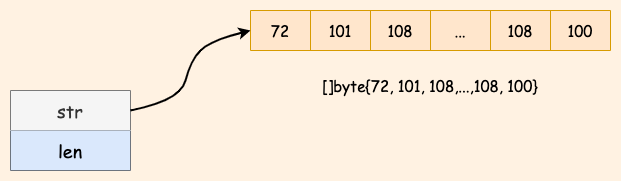

The diagram above was exported from draw.io. Its source (the exported page's mxGraphModel, read from the mxfile embedded in the PNG):
<mxGraphModel dx="1434" dy="805" grid="1" gridSize="10" guides="1" tooltips="1" connect="1" arrows="1" fold="1" page="1" pageScale="1" pageWidth="1169" pageHeight="827" background="#fff2e2" math="0" shadow="0">
  <root>
    <mxCell id="0" />
    <mxCell id="1" parent="0" />
    <mxCell id="Tzf7VT2PYR4jWi94Yynm-2" value="" style="shape=table;startSize=0;container=1;collapsible=0;childLayout=tableLayout;fontSize=15;" vertex="1" parent="1">
      <mxGeometry x="200" y="280" width="120" height="80" as="geometry" />
    </mxCell>
    <mxCell id="Tzf7VT2PYR4jWi94Yynm-3" value="" style="shape=tableRow;horizontal=0;startSize=0;swimlaneHead=0;swimlaneBody=0;strokeColor=inherit;top=0;left=0;bottom=0;right=0;collapsible=0;dropTarget=0;fillColor=none;points=[[0,0.5],[1,0.5]];portConstraint=eastwest;" vertex="1" parent="Tzf7VT2PYR4jWi94Yynm-2">
      <mxGeometry width="120" height="40" as="geometry" />
    </mxCell>
    <mxCell id="Tzf7VT2PYR4jWi94Yynm-4" value="str" style="shape=partialRectangle;html=1;whiteSpace=wrap;connectable=0;strokeColor=#666666;overflow=hidden;fillColor=#f5f5f5;top=0;left=0;bottom=0;right=0;pointerEvents=1;fontColor=#333333;fontSize=18;fontFamily=Comic Sans MS;" vertex="1" parent="Tzf7VT2PYR4jWi94Yynm-3">
      <mxGeometry width="120" height="40" as="geometry">
        <mxRectangle width="120" height="40" as="alternateBounds" />
      </mxGeometry>
    </mxCell>
    <mxCell id="Tzf7VT2PYR4jWi94Yynm-5" value="" style="shape=tableRow;horizontal=0;startSize=0;swimlaneHead=0;swimlaneBody=0;strokeColor=inherit;top=0;left=0;bottom=0;right=0;collapsible=0;dropTarget=0;fillColor=none;points=[[0,0.5],[1,0.5]];portConstraint=eastwest;" vertex="1" parent="Tzf7VT2PYR4jWi94Yynm-2">
      <mxGeometry y="40" width="120" height="40" as="geometry" />
    </mxCell>
    <mxCell id="Tzf7VT2PYR4jWi94Yynm-6" value="len" style="shape=partialRectangle;html=1;whiteSpace=wrap;connectable=0;strokeColor=#6c8ebf;overflow=hidden;fillColor=#dae8fc;top=0;left=0;bottom=0;right=0;pointerEvents=1;fontSize=18;fontFamily=Comic Sans MS;" vertex="1" parent="Tzf7VT2PYR4jWi94Yynm-5">
      <mxGeometry width="120" height="40" as="geometry">
        <mxRectangle width="120" height="40" as="alternateBounds" />
      </mxGeometry>
    </mxCell>
    <mxCell id="Tzf7VT2PYR4jWi94Yynm-7" value="" style="shape=table;startSize=0;container=1;collapsible=0;childLayout=tableLayout;fontSize=14;fillColor=#ffe6cc;strokeColor=#d79b00;" vertex="1" parent="1">
      <mxGeometry x="440" y="200" width="360" height="40" as="geometry" />
    </mxCell>
    <mxCell id="Tzf7VT2PYR4jWi94Yynm-8" value="" style="shape=tableRow;horizontal=0;startSize=0;swimlaneHead=0;swimlaneBody=0;strokeColor=inherit;top=0;left=0;bottom=0;right=0;collapsible=0;dropTarget=0;fillColor=none;points=[[0,0.5],[1,0.5]];portConstraint=eastwest;" vertex="1" parent="Tzf7VT2PYR4jWi94Yynm-7">
      <mxGeometry width="360" height="40" as="geometry" />
    </mxCell>
    <mxCell id="Tzf7VT2PYR4jWi94Yynm-9" value="72" style="shape=partialRectangle;html=1;whiteSpace=wrap;connectable=0;strokeColor=inherit;overflow=hidden;fillColor=none;top=0;left=0;bottom=0;right=0;pointerEvents=1;fontSize=15;fontFamily=Comic Sans MS;" vertex="1" parent="Tzf7VT2PYR4jWi94Yynm-8">
      <mxGeometry width="60" height="40" as="geometry">
        <mxRectangle width="60" height="40" as="alternateBounds" />
      </mxGeometry>
    </mxCell>
    <mxCell id="Tzf7VT2PYR4jWi94Yynm-10" value="101" style="shape=partialRectangle;html=1;whiteSpace=wrap;connectable=0;strokeColor=inherit;overflow=hidden;fillColor=none;top=0;left=0;bottom=0;right=0;pointerEvents=1;fontSize=15;fontFamily=Comic Sans MS;" vertex="1" parent="Tzf7VT2PYR4jWi94Yynm-8">
      <mxGeometry x="60" width="60" height="40" as="geometry">
        <mxRectangle width="60" height="40" as="alternateBounds" />
      </mxGeometry>
    </mxCell>
    <mxCell id="Tzf7VT2PYR4jWi94Yynm-11" value="108" style="shape=partialRectangle;html=1;whiteSpace=wrap;connectable=0;strokeColor=inherit;overflow=hidden;fillColor=none;top=0;left=0;bottom=0;right=0;pointerEvents=1;fontSize=15;fontFamily=Comic Sans MS;" vertex="1" parent="Tzf7VT2PYR4jWi94Yynm-8">
      <mxGeometry x="120" width="60" height="40" as="geometry">
        <mxRectangle width="60" height="40" as="alternateBounds" />
      </mxGeometry>
    </mxCell>
    <mxCell id="Tzf7VT2PYR4jWi94Yynm-12" value="..." style="shape=partialRectangle;html=1;whiteSpace=wrap;connectable=0;strokeColor=inherit;overflow=hidden;fillColor=none;top=0;left=0;bottom=0;right=0;pointerEvents=1;fontSize=15;fontFamily=Comic Sans MS;" vertex="1" parent="Tzf7VT2PYR4jWi94Yynm-8">
      <mxGeometry x="180" width="60" height="40" as="geometry">
        <mxRectangle width="60" height="40" as="alternateBounds" />
      </mxGeometry>
    </mxCell>
    <mxCell id="Tzf7VT2PYR4jWi94Yynm-13" value="108" style="shape=partialRectangle;html=1;whiteSpace=wrap;connectable=0;strokeColor=inherit;overflow=hidden;fillColor=none;top=0;left=0;bottom=0;right=0;pointerEvents=1;fontSize=15;fontFamily=Comic Sans MS;" vertex="1" parent="Tzf7VT2PYR4jWi94Yynm-8">
      <mxGeometry x="240" width="60" height="40" as="geometry">
        <mxRectangle width="60" height="40" as="alternateBounds" />
      </mxGeometry>
    </mxCell>
    <mxCell id="Tzf7VT2PYR4jWi94Yynm-14" value="100" style="shape=partialRectangle;html=1;whiteSpace=wrap;connectable=0;strokeColor=inherit;overflow=hidden;fillColor=none;top=0;left=0;bottom=0;right=0;pointerEvents=1;fontSize=15;fontFamily=Comic Sans MS;" vertex="1" parent="Tzf7VT2PYR4jWi94Yynm-8">
      <mxGeometry x="300" width="60" height="40" as="geometry">
        <mxRectangle width="60" height="40" as="alternateBounds" />
      </mxGeometry>
    </mxCell>
    <mxCell id="Tzf7VT2PYR4jWi94Yynm-15" value="" style="curved=1;endArrow=classic;html=1;rounded=0;exitX=1;exitY=0.25;exitDx=0;exitDy=0;entryX=0;entryY=0.5;entryDx=0;entryDy=0;strokeWidth=2;" edge="1" parent="1" source="Tzf7VT2PYR4jWi94Yynm-2" target="Tzf7VT2PYR4jWi94Yynm-8">
      <mxGeometry width="50" height="50" relative="1" as="geometry">
        <mxPoint x="560" y="440" as="sourcePoint" />
        <mxPoint x="610" y="390" as="targetPoint" />
        <Array as="points">
          <mxPoint x="370" y="290" />
          <mxPoint x="380" y="250" />
          <mxPoint x="400" y="230" />
        </Array>
      </mxGeometry>
    </mxCell>
    <mxCell id="Tzf7VT2PYR4jWi94Yynm-16" value="[]byte{72, 101, 108,...,108, 100}" style="text;html=1;strokeColor=none;fillColor=none;align=center;verticalAlign=middle;whiteSpace=wrap;rounded=0;fontSize=15;fontFamily=Comic Sans MS;" vertex="1" parent="1">
      <mxGeometry x="485" y="260" width="270" height="30" as="geometry" />
    </mxCell>
  </root>
</mxGraphModel>